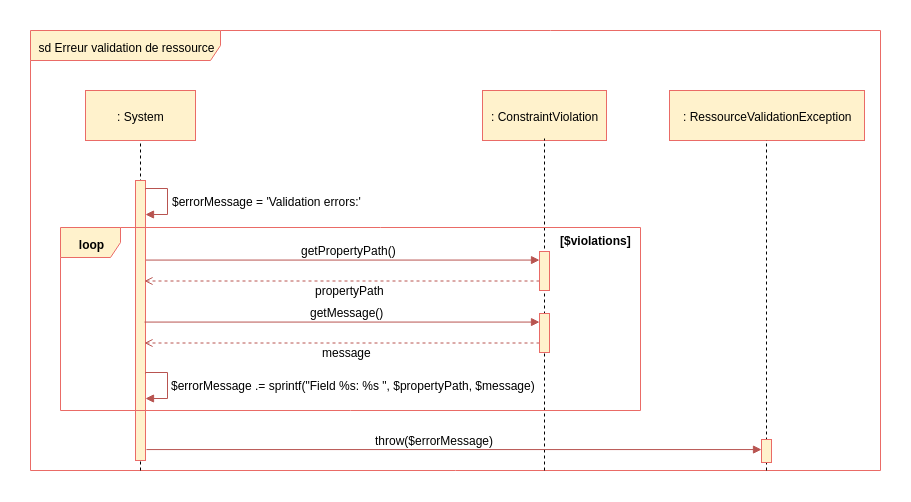

The diagram above was exported from draw.io. Its source (the exported page's mxGraphModel, read from the mxfile embedded in the PNG):
<mxGraphModel dx="1607" dy="803" grid="1" gridSize="10" guides="1" tooltips="1" connect="1" arrows="1" fold="1" page="1" pageScale="1" pageWidth="827" pageHeight="1169" math="0" shadow="0">
  <root>
    <mxCell id="0" />
    <mxCell id="1" parent="0" />
    <mxCell id="8UdhiBTRgXEaqYJi1co_-9" value="sd Erreur validation de ressource" style="shape=umlFrame;whiteSpace=wrap;html=1;width=190;height=30;fillColor=#fff2cc;strokeColor=#EA6B66;" vertex="1" parent="1">
      <mxGeometry x="230" y="130" width="850" height="440" as="geometry" />
    </mxCell>
    <mxCell id="8UdhiBTRgXEaqYJi1co_-13" value="" style="endArrow=none;dashed=1;html=1;entryX=0.5;entryY=1;exitX=0.183;exitY=1.001;exitPerimeter=0;" edge="1" parent="1">
      <mxGeometry width="50" height="50" relative="1" as="geometry">
        <mxPoint x="340" y="570" as="sourcePoint" />
        <mxPoint x="340" y="232.82352941176464" as="targetPoint" />
      </mxGeometry>
    </mxCell>
    <mxCell id="8UdhiBTRgXEaqYJi1co_-15" value="getPropertyPath()" style="text;html=1;resizable=0;points=[];autosize=1;align=left;verticalAlign=top;spacingTop=-4;" vertex="1" parent="1">
      <mxGeometry x="499" y="341" width="110" height="10" as="geometry" />
    </mxCell>
    <mxCell id="8UdhiBTRgXEaqYJi1co_-16" value="" style="endArrow=block;html=1;endFill=1;fillColor=#f8cecc;strokeColor=#b85450;entryX=1.027;entryY=1.052;entryPerimeter=0;" edge="1" parent="1">
      <mxGeometry width="50" height="50" relative="1" as="geometry">
        <mxPoint x="344" y="359.57142857142867" as="sourcePoint" />
        <mxPoint x="739" y="359.57142857142867" as="targetPoint" />
      </mxGeometry>
    </mxCell>
    <mxCell id="8UdhiBTRgXEaqYJi1co_-17" value="" style="html=1;points=[];perimeter=orthogonalPerimeter;fillColor=#fff2cc;strokeColor=#EA6B66;" vertex="1" parent="1">
      <mxGeometry x="335" y="280" width="10" height="280" as="geometry" />
    </mxCell>
    <mxCell id="8UdhiBTRgXEaqYJi1co_-18" value=": ConstraintViolation" style="html=1;fillColor=#fff2cc;strokeColor=#EA6B66;" vertex="1" parent="1">
      <mxGeometry x="682" y="190" width="124" height="50" as="geometry" />
    </mxCell>
    <mxCell id="8UdhiBTRgXEaqYJi1co_-19" value="" style="endArrow=none;dashed=1;html=1;entryX=0.5;entryY=1;" edge="1" parent="1">
      <mxGeometry width="50" height="50" relative="1" as="geometry">
        <mxPoint x="744" y="570" as="sourcePoint" />
        <mxPoint x="744" y="238" as="targetPoint" />
      </mxGeometry>
    </mxCell>
    <mxCell id="8UdhiBTRgXEaqYJi1co_-20" value=": RessourceValidationException" style="html=1;fillColor=#fff2cc;strokeColor=#EA6B66;" vertex="1" parent="1">
      <mxGeometry x="869" y="190" width="195" height="50" as="geometry" />
    </mxCell>
    <mxCell id="8UdhiBTRgXEaqYJi1co_-21" value="" style="endArrow=none;dashed=1;html=1;entryX=0.5;entryY=1;" edge="1" parent="1">
      <mxGeometry width="50" height="50" relative="1" as="geometry">
        <mxPoint x="966" y="570" as="sourcePoint" />
        <mxPoint x="966" y="239.82352941176464" as="targetPoint" />
      </mxGeometry>
    </mxCell>
    <mxCell id="8UdhiBTRgXEaqYJi1co_-22" value="" style="endArrow=open;html=1;endFill=0;fillColor=#f8cecc;strokeColor=#b85450;dashed=1;" edge="1" parent="1">
      <mxGeometry width="50" height="50" relative="1" as="geometry">
        <mxPoint x="739" y="380.5" as="sourcePoint" />
        <mxPoint x="344" y="380.5" as="targetPoint" />
      </mxGeometry>
    </mxCell>
    <mxCell id="8UdhiBTRgXEaqYJi1co_-25" value="" style="html=1;points=[];perimeter=orthogonalPerimeter;fillColor=#fff2cc;strokeColor=#EA6B66;" vertex="1" parent="1">
      <mxGeometry x="739" y="351" width="10" height="39" as="geometry" />
    </mxCell>
    <mxCell id="8UdhiBTRgXEaqYJi1co_-60" value=": System" style="html=1;fillColor=#fff2cc;strokeColor=#EA6B66;" vertex="1" parent="1">
      <mxGeometry x="285" y="190" width="110" height="50" as="geometry" />
    </mxCell>
    <mxCell id="8UdhiBTRgXEaqYJi1co_-75" value="" style="endArrow=block;html=1;endFill=1;fillColor=#f8cecc;strokeColor=#b85450;edgeStyle=orthogonalEdgeStyle;rounded=0;" edge="1" parent="1">
      <mxGeometry width="50" height="50" relative="1" as="geometry">
        <mxPoint x="345" y="288.888916015625" as="sourcePoint" />
        <mxPoint x="345" y="313.888916015625" as="targetPoint" />
        <Array as="points">
          <mxPoint x="367" y="288.388916015625" />
          <mxPoint x="367" y="313.388916015625" />
        </Array>
      </mxGeometry>
    </mxCell>
    <mxCell id="8UdhiBTRgXEaqYJi1co_-79" value="propertyPath" style="text;html=1;resizable=0;points=[];autosize=1;align=left;verticalAlign=top;spacingTop=-4;" vertex="1" parent="1">
      <mxGeometry x="513" y="381" width="80" height="10" as="geometry" />
    </mxCell>
    <mxCell id="8UdhiBTRgXEaqYJi1co_-84" value="" style="html=1;points=[];perimeter=orthogonalPerimeter;fillColor=#fff2cc;strokeColor=#EA6B66;" vertex="1" parent="1">
      <mxGeometry x="961" y="539" width="10" height="23" as="geometry" />
    </mxCell>
    <mxCell id="8UdhiBTRgXEaqYJi1co_-90" value="$errorMessage = 'Validation errors:'" style="text;html=1;resizable=0;points=[];autosize=1;align=left;verticalAlign=top;spacingTop=-4;" vertex="1" parent="1">
      <mxGeometry x="370" y="292" width="200" height="10" as="geometry" />
    </mxCell>
    <mxCell id="8UdhiBTRgXEaqYJi1co_-92" value="[$violations]" style="text;html=1;resizable=0;points=[];autosize=1;align=left;verticalAlign=top;spacingTop=-4;fontStyle=1" vertex="1" parent="1">
      <mxGeometry x="758" y="331" width="80" height="10" as="geometry" />
    </mxCell>
    <mxCell id="8UdhiBTRgXEaqYJi1co_-93" value="getMessage()" style="text;html=1;resizable=0;points=[];autosize=1;align=left;verticalAlign=top;spacingTop=-4;" vertex="1" parent="1">
      <mxGeometry x="508" y="403" width="90" height="10" as="geometry" />
    </mxCell>
    <mxCell id="8UdhiBTRgXEaqYJi1co_-94" value="" style="endArrow=block;html=1;endFill=1;fillColor=#f8cecc;strokeColor=#b85450;entryX=1.027;entryY=1.052;entryPerimeter=0;" edge="1" parent="1">
      <mxGeometry width="50" height="50" relative="1" as="geometry">
        <mxPoint x="344" y="421.57142857142867" as="sourcePoint" />
        <mxPoint x="739" y="421.57142857142867" as="targetPoint" />
      </mxGeometry>
    </mxCell>
    <mxCell id="8UdhiBTRgXEaqYJi1co_-95" value="" style="endArrow=open;html=1;endFill=0;fillColor=#f8cecc;strokeColor=#b85450;dashed=1;" edge="1" parent="1">
      <mxGeometry width="50" height="50" relative="1" as="geometry">
        <mxPoint x="739" y="442.5" as="sourcePoint" />
        <mxPoint x="344" y="442.5" as="targetPoint" />
      </mxGeometry>
    </mxCell>
    <mxCell id="8UdhiBTRgXEaqYJi1co_-96" value="" style="html=1;points=[];perimeter=orthogonalPerimeter;fillColor=#fff2cc;strokeColor=#EA6B66;" vertex="1" parent="1">
      <mxGeometry x="739" y="413" width="10" height="39" as="geometry" />
    </mxCell>
    <mxCell id="8UdhiBTRgXEaqYJi1co_-97" value="message" style="text;html=1;resizable=0;points=[];autosize=1;align=left;verticalAlign=top;spacingTop=-4;" vertex="1" parent="1">
      <mxGeometry x="520" y="443" width="60" height="10" as="geometry" />
    </mxCell>
    <mxCell id="8UdhiBTRgXEaqYJi1co_-98" value="" style="endArrow=block;html=1;endFill=1;fillColor=#f8cecc;strokeColor=#b85450;edgeStyle=orthogonalEdgeStyle;rounded=0;" edge="1" parent="1">
      <mxGeometry width="50" height="50" relative="1" as="geometry">
        <mxPoint x="345" y="472.5" as="sourcePoint" />
        <mxPoint x="345" y="497.5" as="targetPoint" />
        <Array as="points">
          <mxPoint x="367" y="471.888916015625" />
          <mxPoint x="367" y="496.888916015625" />
        </Array>
      </mxGeometry>
    </mxCell>
    <mxCell id="8UdhiBTRgXEaqYJi1co_-99" value="$errorMessage .= sprintf(&quot;Field %s: %s &quot;, $propertyPath, $message)" style="text;html=1;resizable=0;points=[];autosize=1;align=left;verticalAlign=top;spacingTop=-4;" vertex="1" parent="1">
      <mxGeometry x="369" y="476" width="380" height="10" as="geometry" />
    </mxCell>
    <mxCell id="8UdhiBTRgXEaqYJi1co_-107" value="" style="endArrow=block;html=1;endFill=1;fillColor=#f8cecc;strokeColor=#b85450;entryX=1.027;entryY=1.052;entryPerimeter=0;" edge="1" parent="1">
      <mxGeometry width="50" height="50" relative="1" as="geometry">
        <mxPoint x="346" y="549.0714285714287" as="sourcePoint" />
        <mxPoint x="961" y="549.0714285714287" as="targetPoint" />
      </mxGeometry>
    </mxCell>
    <mxCell id="8UdhiBTRgXEaqYJi1co_-108" value="throw($errorMessage)" style="text;html=1;resizable=0;points=[];autosize=1;align=left;verticalAlign=top;spacingTop=-4;" vertex="1" parent="1">
      <mxGeometry x="573" y="531" width="130" height="10" as="geometry" />
    </mxCell>
    <mxCell id="8UdhiBTRgXEaqYJi1co_-26" value="loop" style="shape=umlFrame;whiteSpace=wrap;html=1;fontColor=#000000;fillColor=#fff2cc;strokeColor=#EA6B66;fontStyle=1" vertex="1" parent="1">
      <mxGeometry x="260" y="327" width="580" height="183" as="geometry" />
    </mxCell>
  </root>
</mxGraphModel>